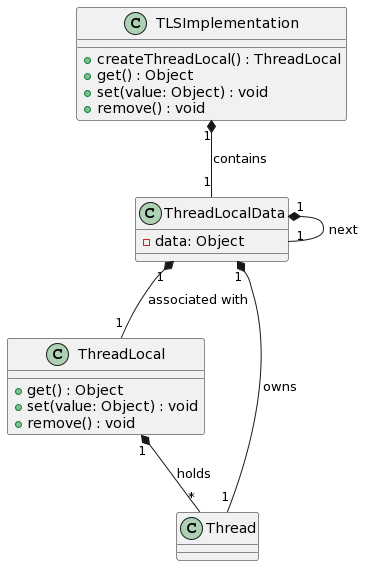

The diagram above was rendered by PlantUML. Its source (embedded in the PNG):
@startuml
class TLSImplementation {
  +createThreadLocal() : ThreadLocal
  +get() : Object
  +set(value: Object) : void
  +remove() : void
}

class ThreadLocal {
  +get() : Object
  +set(value: Object) : void
  +remove() : void
}

class Thread {
}

class ThreadLocalData {
  -data: Object
}

TLSImplementation "1" *-- "1" ThreadLocalData : contains
ThreadLocalData "1" *-- "1" Thread : owns
ThreadLocalData "1" *-- "1" ThreadLocalData : next
ThreadLocalData "1" *-- "1" ThreadLocal : associated with
ThreadLocal "1" *-- "*" Thread : holds
@enduml